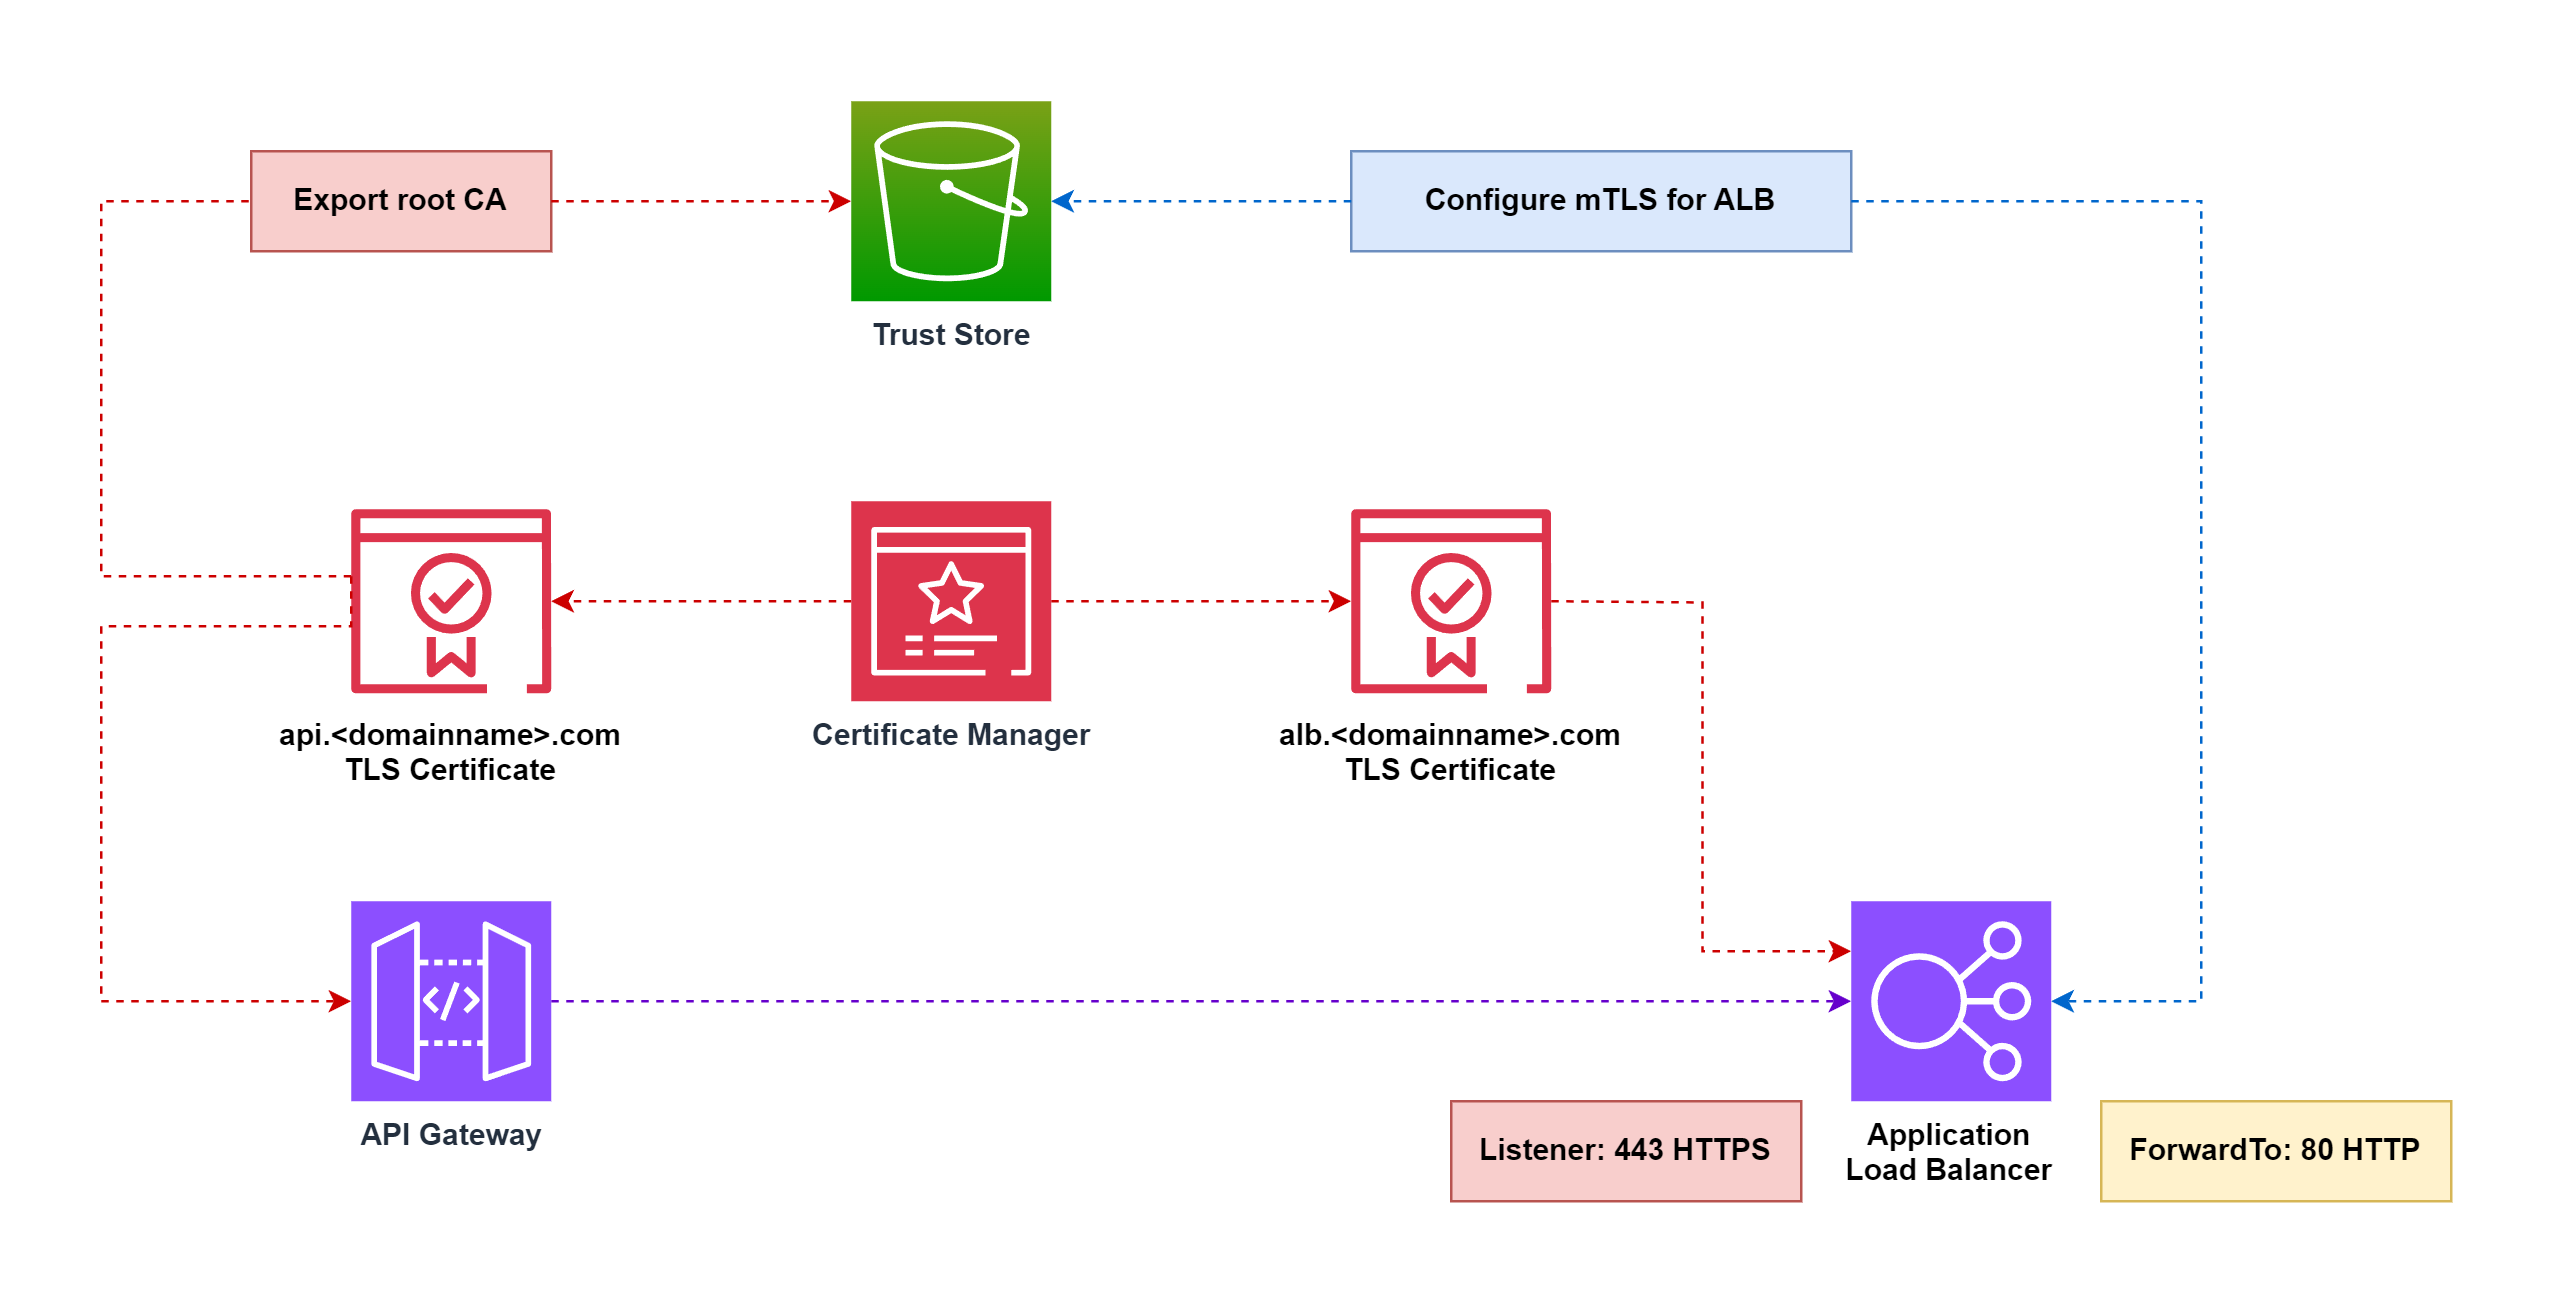

The diagram above was exported from draw.io. Its source (the exported page's mxGraphModel, read from the mxfile embedded in the PNG):
<mxGraphModel dx="1406" dy="924" grid="1" gridSize="10" guides="1" tooltips="1" connect="1" arrows="1" fold="1" page="0" pageScale="1" pageWidth="850" pageHeight="1100" math="0" shadow="0">
  <root>
    <mxCell id="0" />
    <mxCell id="1" parent="0" />
    <mxCell id="1q_JgQ7i9kAagZ1aoI55-128" value="" style="rounded=0;whiteSpace=wrap;html=1;fillColor=none;strokeColor=none;" vertex="1" parent="1">
      <mxGeometry x="780" width="1020" height="520" as="geometry" />
    </mxCell>
    <mxCell id="1q_JgQ7i9kAagZ1aoI55-45" value="" style="sketch=0;points=[[0,0,0],[0.25,0,0],[0.5,0,0],[0.75,0,0],[1,0,0],[0,1,0],[0.25,1,0],[0.5,1,0],[0.75,1,0],[1,1,0],[0,0.25,0],[0,0.5,0],[0,0.75,0],[1,0.25,0],[1,0.5,0],[1,0.75,0]];outlineConnect=0;fontColor=#232F3E;fillColor=#8C4FFF;strokeColor=#ffffff;dashed=0;verticalLabelPosition=bottom;verticalAlign=top;align=center;html=1;fontSize=12;fontStyle=1;aspect=fixed;shape=mxgraph.aws4.resourceIcon;resIcon=mxgraph.aws4.elastic_load_balancing;" vertex="1" parent="1">
      <mxGeometry x="1520" y="360" width="80" height="80" as="geometry" />
    </mxCell>
    <mxCell id="1q_JgQ7i9kAagZ1aoI55-27" value="" style="sketch=0;outlineConnect=0;fontColor=#232F3E;gradientColor=none;fillColor=#DD344C;strokeColor=none;dashed=0;verticalLabelPosition=bottom;verticalAlign=top;align=center;html=1;fontSize=12;fontStyle=1;aspect=fixed;pointerEvents=1;shape=mxgraph.aws4.certificate_manager_2;" vertex="1" parent="1">
      <mxGeometry x="920" y="203.08000000000007" width="80" height="73.84" as="geometry" />
    </mxCell>
    <mxCell id="1q_JgQ7i9kAagZ1aoI55-108" style="edgeStyle=orthogonalEdgeStyle;rounded=0;orthogonalLoop=1;jettySize=auto;html=1;exitX=1;exitY=0.5;exitDx=0;exitDy=0;exitPerimeter=0;dashed=1;strokeColor=#CC0000;" edge="1" parent="1" source="1q_JgQ7i9kAagZ1aoI55-35" target="1q_JgQ7i9kAagZ1aoI55-67">
      <mxGeometry relative="1" as="geometry" />
    </mxCell>
    <mxCell id="1q_JgQ7i9kAagZ1aoI55-109" style="edgeStyle=orthogonalEdgeStyle;rounded=0;orthogonalLoop=1;jettySize=auto;html=1;exitX=0;exitY=0.5;exitDx=0;exitDy=0;exitPerimeter=0;dashed=1;strokeColor=#CC0000;" edge="1" parent="1" source="1q_JgQ7i9kAagZ1aoI55-35" target="1q_JgQ7i9kAagZ1aoI55-27">
      <mxGeometry relative="1" as="geometry" />
    </mxCell>
    <mxCell id="1q_JgQ7i9kAagZ1aoI55-35" value="&lt;span&gt;Certificate Manager&lt;/span&gt;" style="sketch=0;points=[[0,0,0],[0.25,0,0],[0.5,0,0],[0.75,0,0],[1,0,0],[0,1,0],[0.25,1,0],[0.5,1,0],[0.75,1,0],[1,1,0],[0,0.25,0],[0,0.5,0],[0,0.75,0],[1,0.25,0],[1,0.5,0],[1,0.75,0]];outlineConnect=0;fontColor=#232F3E;fillColor=#DD344C;strokeColor=#ffffff;dashed=0;verticalLabelPosition=bottom;verticalAlign=top;align=center;html=1;fontSize=12;fontStyle=1;aspect=fixed;shape=mxgraph.aws4.resourceIcon;resIcon=mxgraph.aws4.certificate_manager_3;direction=east;" vertex="1" parent="1">
      <mxGeometry x="1120" y="200" width="80" height="80" as="geometry" />
    </mxCell>
    <mxCell id="1q_JgQ7i9kAagZ1aoI55-39" value="alb.&lt;domainname&gt;.com TLS Certificate" style="text;align=center;whiteSpace=wrap;fontStyle=1" vertex="1" parent="1">
      <mxGeometry x="1285" y="280.00000000000006" width="150" height="40" as="geometry" />
    </mxCell>
    <mxCell id="1q_JgQ7i9kAagZ1aoI55-40" value="api.&lt;domainname&gt;.com TLS Certificate" style="text;align=center;whiteSpace=wrap;fontStyle=1" vertex="1" parent="1">
      <mxGeometry x="885" y="279.99999999999994" width="150" height="40" as="geometry" />
    </mxCell>
    <mxCell id="1q_JgQ7i9kAagZ1aoI55-50" value="Application Load Balancer" style="text;align=center;whiteSpace=wrap;html=1;verticalAlign=top;fontStyle=1" vertex="1" parent="1">
      <mxGeometry x="1514.47" y="440" width="91.05" height="46.82" as="geometry" />
    </mxCell>
    <mxCell id="1q_JgQ7i9kAagZ1aoI55-55" style="edgeStyle=orthogonalEdgeStyle;rounded=0;orthogonalLoop=1;jettySize=auto;html=1;exitX=1;exitY=0.5;exitDx=0;exitDy=0;entryX=0;entryY=0.25;entryDx=0;entryDy=0;entryPerimeter=0;dashed=1;strokeColor=#CC0000;fontStyle=1" edge="1" parent="1" target="1q_JgQ7i9kAagZ1aoI55-45">
      <mxGeometry relative="1" as="geometry">
        <mxPoint x="1400" y="240" as="sourcePoint" />
        <mxPoint x="1460" y="420" as="targetPoint" />
      </mxGeometry>
    </mxCell>
    <mxCell id="1q_JgQ7i9kAagZ1aoI55-61" value="Listener: 443 HTTPS" style="rounded=0;whiteSpace=wrap;html=1;fontStyle=1;fillColor=#f8cecc;strokeColor=#b85450;" vertex="1" parent="1">
      <mxGeometry x="1360" y="440" width="140" height="40" as="geometry" />
    </mxCell>
    <mxCell id="1q_JgQ7i9kAagZ1aoI55-63" value="ForwardTo: 80 HTTP" style="rounded=0;whiteSpace=wrap;html=1;fontStyle=1;fillColor=#fff2cc;strokeColor=#d6b656;" vertex="1" parent="1">
      <mxGeometry x="1620" y="440" width="140" height="40" as="geometry" />
    </mxCell>
    <mxCell id="1q_JgQ7i9kAagZ1aoI55-67" value="" style="sketch=0;outlineConnect=0;fontColor=#232F3E;gradientColor=none;fillColor=#DD344C;strokeColor=none;dashed=0;verticalLabelPosition=bottom;verticalAlign=top;align=center;html=1;fontSize=12;fontStyle=1;aspect=fixed;pointerEvents=1;shape=mxgraph.aws4.certificate_manager_2;" vertex="1" parent="1">
      <mxGeometry x="1320" y="203.08000000000007" width="80" height="73.84" as="geometry" />
    </mxCell>
    <mxCell id="1q_JgQ7i9kAagZ1aoI55-68" style="edgeStyle=orthogonalEdgeStyle;rounded=0;orthogonalLoop=1;jettySize=auto;html=1;entryX=0;entryY=0.5;entryDx=0;entryDy=0;entryPerimeter=0;dashed=1;fontStyle=1;strokeColor=#6600CC;exitX=1;exitY=0.5;exitDx=0;exitDy=0;exitPerimeter=0;" edge="1" parent="1" source="1q_JgQ7i9kAagZ1aoI55-113" target="1q_JgQ7i9kAagZ1aoI55-45">
      <mxGeometry relative="1" as="geometry">
        <mxPoint x="1320" y="400" as="sourcePoint" />
      </mxGeometry>
    </mxCell>
    <mxCell id="1q_JgQ7i9kAagZ1aoI55-70" value="Configure mTLS for ALB" style="rounded=0;whiteSpace=wrap;html=1;fillColor=#dae8fc;strokeColor=#6c8ebf;fontStyle=1" vertex="1" parent="1">
      <mxGeometry x="1320" y="60" width="200" height="40" as="geometry" />
    </mxCell>
    <mxCell id="1q_JgQ7i9kAagZ1aoI55-76" value="Export root CA" style="rounded=0;whiteSpace=wrap;html=1;fontStyle=1;fillColor=#f8cecc;strokeColor=#b85450;" vertex="1" parent="1">
      <mxGeometry x="880" y="60" width="120" height="40" as="geometry" />
    </mxCell>
    <mxCell id="1q_JgQ7i9kAagZ1aoI55-86" style="edgeStyle=orthogonalEdgeStyle;rounded=0;orthogonalLoop=1;jettySize=auto;html=1;exitX=1;exitY=0.5;exitDx=0;exitDy=0;entryX=0;entryY=0.5;entryDx=0;entryDy=0;entryPerimeter=0;strokeColor=#CC0000;dashed=1;fontStyle=1" edge="1" parent="1" source="1q_JgQ7i9kAagZ1aoI55-76" target="1q_JgQ7i9kAagZ1aoI55-99">
      <mxGeometry relative="1" as="geometry">
        <mxPoint x="960" y="100" as="targetPoint" />
      </mxGeometry>
    </mxCell>
    <mxCell id="1q_JgQ7i9kAagZ1aoI55-99" value="Trust Store" style="sketch=0;points=[[0,0,0],[0.25,0,0],[0.5,0,0],[0.75,0,0],[1,0,0],[0,1,0],[0.25,1,0],[0.5,1,0],[0.75,1,0],[1,1,0],[0,0.25,0],[0,0.5,0],[0,0.75,0],[1,0.25,0],[1,0.5,0],[1,0.75,0]];outlineConnect=0;fontColor=#232F3E;fillColor=#7AA116;strokeColor=#ffffff;dashed=0;verticalLabelPosition=bottom;verticalAlign=top;align=center;html=1;fontSize=12;fontStyle=1;aspect=fixed;shape=mxgraph.aws4.resourceIcon;resIcon=mxgraph.aws4.s3;gradientColor=#009900;shadow=0;" vertex="1" parent="1">
      <mxGeometry x="1120" y="40" width="80" height="80" as="geometry" />
    </mxCell>
    <mxCell id="1q_JgQ7i9kAagZ1aoI55-105" style="edgeStyle=orthogonalEdgeStyle;rounded=0;orthogonalLoop=1;jettySize=auto;html=1;exitX=0;exitY=0.5;exitDx=0;exitDy=0;entryX=1;entryY=0.5;entryDx=0;entryDy=0;entryPerimeter=0;strokeColor=#0066CC;dashed=1;" edge="1" parent="1" source="1q_JgQ7i9kAagZ1aoI55-70" target="1q_JgQ7i9kAagZ1aoI55-99">
      <mxGeometry relative="1" as="geometry" />
    </mxCell>
    <mxCell id="1q_JgQ7i9kAagZ1aoI55-106" style="edgeStyle=orthogonalEdgeStyle;rounded=0;orthogonalLoop=1;jettySize=auto;html=1;exitX=1;exitY=0.5;exitDx=0;exitDy=0;entryX=1;entryY=0.5;entryDx=0;entryDy=0;entryPerimeter=0;strokeColor=#0066CC;dashed=1;" edge="1" parent="1" source="1q_JgQ7i9kAagZ1aoI55-70" target="1q_JgQ7i9kAagZ1aoI55-45">
      <mxGeometry relative="1" as="geometry">
        <Array as="points">
          <mxPoint x="1660" y="80" />
          <mxPoint x="1660" y="400" />
        </Array>
      </mxGeometry>
    </mxCell>
    <mxCell id="1q_JgQ7i9kAagZ1aoI55-112" style="edgeStyle=orthogonalEdgeStyle;rounded=0;orthogonalLoop=1;jettySize=auto;html=1;exitX=0;exitY=0.25;exitDx=0;exitDy=0;entryX=0;entryY=0.5;entryDx=0;entryDy=0;dashed=1;strokeColor=#CC0000;endArrow=none;endFill=0;" edge="1" parent="1" target="1q_JgQ7i9kAagZ1aoI55-76">
      <mxGeometry relative="1" as="geometry">
        <mxPoint x="920" y="230" as="sourcePoint" />
        <mxPoint x="880" y="90" as="targetPoint" />
        <Array as="points">
          <mxPoint x="820" y="230" />
          <mxPoint x="820" y="80" />
        </Array>
      </mxGeometry>
    </mxCell>
    <mxCell id="1q_JgQ7i9kAagZ1aoI55-113" value="API Gateway" style="sketch=0;points=[[0,0,0],[0.25,0,0],[0.5,0,0],[0.75,0,0],[1,0,0],[0,1,0],[0.25,1,0],[0.5,1,0],[0.75,1,0],[1,1,0],[0,0.25,0],[0,0.5,0],[0,0.75,0],[1,0.25,0],[1,0.5,0],[1,0.75,0]];outlineConnect=0;fontColor=#232F3E;fillColor=#8C4FFF;strokeColor=#ffffff;dashed=0;verticalLabelPosition=bottom;verticalAlign=top;align=center;html=1;fontSize=12;fontStyle=1;aspect=fixed;shape=mxgraph.aws4.resourceIcon;resIcon=mxgraph.aws4.api_gateway;" vertex="1" parent="1">
      <mxGeometry x="920" y="360" width="80" height="80" as="geometry" />
    </mxCell>
    <mxCell id="1q_JgQ7i9kAagZ1aoI55-115" style="edgeStyle=orthogonalEdgeStyle;rounded=0;orthogonalLoop=1;jettySize=auto;html=1;exitX=0;exitY=0.5;exitDx=0;exitDy=0;entryX=0;entryY=0.5;entryDx=0;entryDy=0;entryPerimeter=0;dashed=1;strokeColor=#CC0000;" edge="1" parent="1" target="1q_JgQ7i9kAagZ1aoI55-113">
      <mxGeometry relative="1" as="geometry">
        <mxPoint x="920" y="230" as="sourcePoint" />
        <mxPoint x="920" y="390" as="targetPoint" />
        <Array as="points">
          <mxPoint x="920" y="250" />
          <mxPoint x="820" y="250" />
          <mxPoint x="820" y="400" />
        </Array>
      </mxGeometry>
    </mxCell>
  </root>
</mxGraphModel>